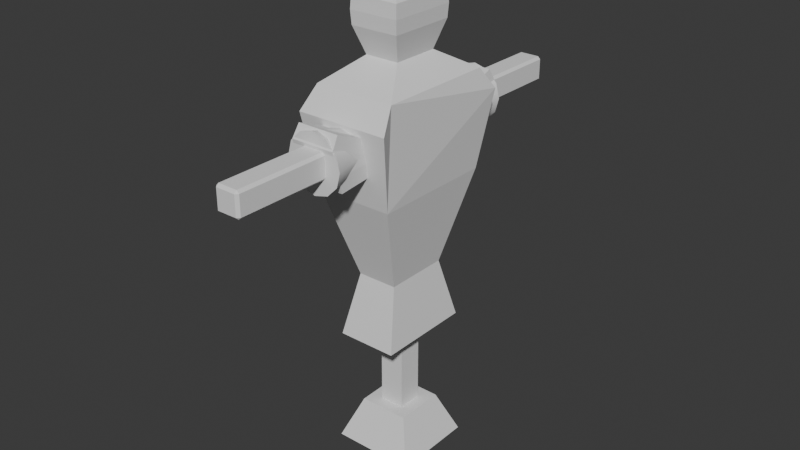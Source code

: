 # Source: TrainingDummy.blend  (saved by Blender 5.0.118; exported with 4.5.12 LTS)
import bpy
from mathutils import Matrix  # noqa: F401  (used for matrix-valued properties, if any)

bpy.ops.wm.read_factory_settings(use_empty=True)
scene = bpy.context.scene
scene.name = 'Scene'

# ---- collections
col_collection = bpy.data.collections.new('Collection'); scene.collection.children.link(col_collection)

# ---- node groups
ng_smooth_by_angle = bpy.data.node_groups.new('Smooth by Angle', 'GeometryNodeTree')
_s = ng_smooth_by_angle.interface.new_socket(name='Mesh', in_out='OUTPUT', socket_type='NodeSocketGeometry')
_s = ng_smooth_by_angle.interface.new_socket(name='Mesh', in_out='INPUT', socket_type='NodeSocketGeometry')
_s = ng_smooth_by_angle.interface.new_socket(name='Angle', in_out='INPUT', socket_type='NodeSocketFloat')
_s.subtype = 'ANGLE'
_s.default_value = 0.5236
_s.min_value = 0.0
_s.max_value = 3.142
_s.description = 'Maximum face angle for smooth edges'
_s = ng_smooth_by_angle.interface.new_socket(name='Ignore Sharpness', in_out='INPUT', socket_type='NodeSocketBool')
_s.force_non_field = True
ng_smooth_by_angle.is_modifier = True
_N = ng_smooth_by_angle.nodes; _L = ng_smooth_by_angle.links
n0 = _N.new('GeometryNodeSetShadeSmooth'); n0.name = 'Set Shade Smooth'; n0.location = (120, -80)
n0.domain = 'EDGE'
n1 = _N.new('GeometryNodeSetShadeSmooth'); n1.name = 'Set Shade Smooth.001'; n1.location = (300, -80)
n2 = _N.new('NodeGroupOutput'); n2.name = 'Group Output'; n2.location = (480, -80)
n3 = _N.new('GeometryNodeInputMeshEdgeAngle'); n3.name = 'Edge Angle'; n3.location = (-440, -240)
n4 = _N.new('NodeGroupInput'); n4.name = 'Group Input'; n4.location = (-80, -80)
n5 = _N.new('GeometryNodeInputEdgeSmooth'); n5.name = 'Is Edge Smooth'; n5.location = (-260, -120)
n6 = _N.new('GeometryNodeInputShadeSmooth'); n6.name = 'Is Shade Smooth'; n6.location = (-440, -397)
n7 = _N.new('FunctionNodeCompare'); n7.name = 'Compare'; n7.location = (-260, -260)
n7.operation = 'LESS_EQUAL'
n7.inputs[6].default_value = (0.0, 0.0, 0.0, 0.0)
n7.inputs[7].default_value = (0.0, 0.0, 0.0, 0.0)
n8 = _N.new('FunctionNodeBooleanMath'); n8.name = 'Boolean Math.001'; n8.location = (-80, -260)
n9 = _N.new('NodeGroupInput'); n9.name = 'Group Input.001'; n9.location = (-440, -329)
n10 = _N.new('NodeGroupInput'); n10.name = 'Group Input.002'; n10.location = (-259, -189)
n11 = _N.new('FunctionNodeBooleanMath'); n11.name = 'Boolean Math'; n11.location = (-80, -149)
n11.operation = 'OR'
n12 = _N.new('FunctionNodeBooleanMath'); n12.name = 'Boolean Math.002'; n12.location = (-260, -380)
n12.operation = 'OR'
n13 = _N.new('NodeGroupInput'); n13.name = 'Group Input.003'; n13.location = (-440, -460)
_L.new(n3.outputs[0], n7.inputs[0])
_L.new(n1.outputs[0], n2.inputs[0])
_L.new(n9.outputs[1], n7.inputs[1])
_L.new(n7.outputs[0], n8.inputs[0])
_L.new(n4.outputs[0], n0.inputs[0])
_L.new(n0.outputs[0], n1.inputs[0])
_L.new(n8.outputs[0], n0.inputs[2])
_L.new(n10.outputs[2], n11.inputs[1])
_L.new(n5.outputs[0], n11.inputs[0])
_L.new(n11.outputs[0], n0.inputs[1])
_L.new(n13.outputs[2], n12.inputs[1])
_L.new(n6.outputs[0], n12.inputs[0])
_L.new(n12.outputs[0], n8.inputs[1])
n2.is_active_output = True

# ---- world
world_world = bpy.data.worlds.new('World'); scene.world = world_world
world_world.use_nodes = True; world_world.node_tree.nodes.clear()
_N = world_world.node_tree.nodes; _L = world_world.node_tree.links
n0 = _N.new('ShaderNodeOutputWorld'); n0.name = 'World Output'; n0.location = (200, 100)
n1 = _N.new('ShaderNodeBackground'); n1.name = 'Background'; n1.location = (-200, 100)
n1.inputs[0].default_value = (0.05088, 0.05088, 0.05088, 1.0)
_L.new(n1.outputs[0], n0.inputs[0])
n0.is_active_output = True
world_world.color = (0.05088, 0.05088, 0.05088)
world_world.sun_shadow_jitter_overblur = 0.0

# ---- meshes
me_cube_001 = bpy.data.meshes.new('Cube.001')
me_cube_001.from_pydata([(-0.309, -0.309, -0.104), (-0.1854, -0.1854, 0.2049), (-0.309, 0.309, -0.104), (-0.1854, 0.1854, 0.2049), (0.309, -0.309, -0.104), (0.1854, -0.1854, 0.2049), (0.309, 0.309, -0.104), (0.1854, 0.1854, 0.2049)], [], [(0, 1, 3, 2), (2, 3, 7, 6), (6, 7, 5, 4), (4, 5, 1, 0), (2, 6, 4, 0), (7, 3, 1, 5)])
_uv = me_cube_001.uv_layers.new(name='UVMap')
_uv.uv.foreach_set('vector', [0.375, 0.0, 0.625, 0.0, 0.625, 0.25, 0.375, 0.25, 0.375, 0.25, 0.625, 0.25, 0.625, 0.5, 0.375, 0.5, 0.375, 0.5, 0.625, 0.5, 0.625, 0.75, 0.375, 0.75, 0.375, 0.75, 0.625, 0.75, 0.625, 1.0, 0.375, 1.0, 0.125, 0.5, 0.375, 0.5, 0.375, 0.75, 0.125, 0.75, 0.625, 0.5, 0.875, 0.5, 0.875, 0.75, 0.625, 0.75])
me_cube_001.update()
me_cube_002 = bpy.data.meshes.new('Cube.002')
me_cube_002.from_pydata([(-0.09269, -0.09269, 0.174), (-0.09269, -0.09269, 3.013), (-0.09269, 0.09269, 0.174), (-0.09269, 0.09269, 3.013), (0.09269, -0.09269, 0.174), (0.09269, -0.09269, 3.013), (0.09269, 0.09269, 0.174), (0.09269, 0.09269, 3.013)], [], [(0, 1, 3, 2), (2, 3, 7, 6), (6, 7, 5, 4), (4, 5, 1, 0), (2, 6, 4, 0), (7, 3, 1, 5)])
_uv = me_cube_002.uv_layers.new(name='UVMap')
_uv.uv.foreach_set('vector', [0.375, 0.0, 0.625, 0.0, 0.625, 0.25, 0.375, 0.25, 0.375, 0.25, 0.625, 0.25, 0.625, 0.5, 0.375, 0.5, 0.375, 0.5, 0.625, 0.5, 0.625, 0.75, 0.375, 0.75, 0.375, 0.75, 0.625, 0.75, 0.625, 1.0, 0.375, 1.0, 0.125, 0.5, 0.375, 0.5, 0.375, 0.75, 0.125, 0.75, 0.625, 0.5, 0.875, 0.5, 0.875, 0.75, 0.625, 0.75])
me_cube_002.update()
me_cube_003 = bpy.data.meshes.new('Cube.003')
me_cube_003.from_pydata([(-0.07333, 1.508, 1.878), (-0.07333, 1.489, 1.859), (-0.09269, 1.489, 1.878), (-0.07333, 1.508, 2.025), (-0.09269, 1.489, 2.025), (-0.07333, 1.489, 2.044), (0.07333, 1.508, 1.878), (0.09269, 1.489, 1.878), (0.07333, 1.489, 1.859), (0.07333, 1.508, 2.025), (0.07333, 1.489, 2.044), (0.09269, 1.489, 2.025), (-0.07333, -2.384e-07, 1.859), (-0.09269, -1.192e-07, 1.878), (-0.07333, -1.192e-07, 2.044), (-0.09269, -2.384e-07, 2.025), (0.09269, -1.192e-07, 2.025), (0.07333, -2.384e-07, 2.044), (0.07333, -1.192e-07, 1.859), (0.09269, -2.384e-07, 1.878)], [], [(0, 1, 2), (3, 4, 5), (6, 7, 8), (9, 10, 11), (3, 0, 2, 4), (14, 5, 4, 15), (9, 3, 5, 10), (16, 11, 10, 17), (6, 9, 11, 7), (18, 8, 7, 19), (0, 6, 8, 1), (3, 9, 6, 0), (11, 16, 19, 7), (5, 14, 17, 10), (8, 18, 12, 1), (2, 13, 15, 4), (1, 12, 13, 2)])
_uv = me_cube_003.uv_layers.new(name='UVMap')
_uv.uv.foreach_set('vector', [0.375, 0.9739, 0.377, 0.9739, 0.377, 1.0, 0.375, 0.2239, 0.377, 0.2239, 0.377, 0.2674, 0.3619, 0.75, 0.377, 0.7304, 0.377, 0.7761, 0.3489, 0.5261, 0.363, 0.4869, 0.3765, 0.5261, 0.375, 0.2239, 0.375, 0.0261, 0.377, 0.0261, 0.377, 0.2239, 0.5, 0.2674, 0.377, 0.2674, 0.377, 0.2239, 0.5, 0.2239, 0.3489, 0.5261, 0.1511, 0.5261, 0.1511, 0.5, 0.363, 0.4869, 0.5, 0.5261, 0.3765, 0.5261, 0.363, 0.4869, 0.5, 0.4869, 0.3619, 0.75, 0.3489, 0.5261, 0.3765, 0.5261, 0.377, 0.7304, 0.5, 0.7761, 0.377, 0.7761, 0.377, 0.7304, 0.5, 0.7304, 0.375, 0.9739, 0.3619, 0.75, 0.377, 0.7761, 0.377, 0.9739, 0.1511, 0.5261, 0.3489, 0.5261, 0.3619, 0.75, 0.1511, 0.7239, 0.3765, 0.5261, 0.5, 0.5261, 0.5, 0.7304, 0.377, 0.7304, 0.377, 0.2674, 0.5, 0.2674, 0.5, 0.4869, 0.363, 0.4869, 0.377, 0.7761, 0.5, 0.7761, 0.5, 0.9739, 0.377, 0.9739, 0.377, 0.0261, 0.5, 0.0261, 0.5, 0.2239, 0.377, 0.2239, 0.377, 0.9739, 0.5, 0.9739, 0.5, 1.0, 0.377, 1.0])
me_cube_003.update()
me_cube_005 = bpy.data.meshes.new('Cube.005')
me_cube_005.from_pydata([(-0.2215, -0.3601, 0.8432), (-0.126, -0.1751, 2.845), (-0.2215, 0.3601, 0.8432), (-0.126, 0.1751, 2.845), (0.2215, -0.3601, 0.8432), (0.126, -0.1751, 2.845), (0.2215, 0.3601, 0.8432), (0.126, 0.1751, 2.845), (-0.1788, -0.2484, 3.237), (-0.1788, 0.2484, 3.237), (0.1788, 0.2484, 3.237), (0.1788, -0.2484, 3.237), (-0.09471, -0.1552, 3.349), (-0.09471, 0.1552, 3.349), (0.09471, 0.1552, 3.349), (0.09471, -0.1552, 3.349), (0.1788, -0.2484, 3.041), (-0.1788, -0.2484, 3.041), (-0.1788, 0.2484, 3.041), (0.1788, 0.2484, 3.041), (-0.1486, -0.2417, 1.298), (-0.1486, 0.2417, 1.298), (0.1486, 0.2417, 1.298), (0.1486, -0.2417, 1.298), (-0.2831, -0.4603, 1.969), (-0.2831, 0.4603, 1.969), (0.2831, 0.4603, 1.969), (0.2831, -0.4603, 1.969), (-0.3466, -0.5635, 2.528), (-0.3016, -0.4425, 2.69), (-0.3016, 0.4425, 2.69), (-0.3466, 0.5635, 2.528), (0.3466, 0.5635, 2.528), (0.3016, 0.4425, 2.69), (0.3016, -0.4425, 2.69), (0.3466, -0.5635, 2.528), (0.1838, -0.2554, 3.139), (-0.1838, 0.2554, 3.139), (-0.1838, -0.2554, 3.139), (0.1838, 0.2554, 3.139)], [], [(2, 6, 4, 0), (38, 36, 11, 8), (39, 37, 9, 10), (36, 39, 10, 11), (37, 38, 8, 9), (10, 9, 13, 14), (11, 10, 14, 15), (8, 11, 15, 12), (14, 13, 12, 15), (3, 1, 17, 18), (5, 7, 19, 16), (7, 3, 18, 19), (1, 5, 16, 17), (4, 23, 20, 0), (6, 22, 23, 4), (2, 21, 22, 6), (0, 20, 21, 2), (23, 27, 24, 20), (22, 26, 27, 23), (21, 25, 26, 22), (20, 24, 25, 21), (30, 33, 32, 31), (34, 29, 28, 35), (27, 35, 28, 24), (24, 28, 29, 30, 31, 25), (5, 1, 29, 34), (1, 3, 30, 29), (25, 31, 32, 26), (3, 7, 33, 30), (26, 32, 33, 34, 35, 27), (7, 5, 34, 33), (18, 17, 38, 37), (16, 19, 39, 36), (19, 18, 37, 39), (17, 16, 36, 38), (9, 8, 12, 13)])
_uv = me_cube_005.uv_layers.new(name='UVMap')
_uv.uv.foreach_set('vector', [0.125, 0.5, 0.375, 0.5, 0.375, 0.75, 0.125, 0.75, 0.8385, 0.7251, 0.6615, 0.7251, 0.6615, 0.7251, 0.8385, 0.7251, 0.6615, 0.5249, 0.8385, 0.5249, 0.8385, 0.5249, 0.6615, 0.5249, 0.6615, 0.7251, 0.6615, 0.5249, 0.6615, 0.5249, 0.6615, 0.7251, 0.8385, 0.5249, 0.8385, 0.7251, 0.8385, 0.7251, 0.8385, 0.5249, 0.6615, 0.5249, 0.8385, 0.5249, 0.7968, 0.5624, 0.7032, 0.5624, 0.6615, 0.7251, 0.6615, 0.5249, 0.7032, 0.5624, 0.7032, 0.6876, 0.8385, 0.7251, 0.6615, 0.7251, 0.7032, 0.6876, 0.7968, 0.6876, 0.7032, 0.5624, 0.7968, 0.5624, 0.7968, 0.6876, 0.7032, 0.6876, 0.8385, 0.5249, 0.8385, 0.7251, 0.8385, 0.7251, 0.8385, 0.5249, 0.6615, 0.7251, 0.6615, 0.5249, 0.6615, 0.5249, 0.6615, 0.7251, 0.6615, 0.5249, 0.8385, 0.5249, 0.8385, 0.5249, 0.6615, 0.5249, 0.8385, 0.7251, 0.6615, 0.7251, 0.6615, 0.7251, 0.8385, 0.7251, 0.375, 0.75, 0.4384, 0.75, 0.4384, 1.0, 0.375, 1.0, 0.375, 0.5, 0.4384, 0.5, 0.4384, 0.75, 0.375, 0.75, 0.375, 0.25, 0.4384, 0.25, 0.4384, 0.5, 0.375, 0.5, 0.375, 0.0, 0.4384, 0.0, 0.4384, 0.25, 0.375, 0.25, 0.4384, 0.75, 0.5317, 0.75, 0.5317, 1.0, 0.4384, 1.0, 0.4384, 0.5, 0.5317, 0.5, 0.5317, 0.75, 0.4384, 0.75, 0.4384, 0.25, 0.5317, 0.25, 0.5317, 0.5, 0.4384, 0.5, 0.4384, 0.0, 0.5317, 0.0, 0.5317, 0.25, 0.4384, 0.25, 0.625, 0.2492, 0.6295, 0.493, 0.6095, 0.5, 0.6095, 0.25, 0.6295, 0.757, 0.625, 0.9799, 0.6095, 1.0, 0.6095, 0.75, 0.5317, 0.75, 0.6095, 0.75, 0.6095, 1.0, 0.5317, 1.0, 0.5317, 0.0, 0.6095, 0.0, 0.625, 0.02422, 0.625, 0.2258, 0.6095, 0.25, 0.5317, 0.25, 0.6615, 0.7251, 0.8385, 0.7251, 0.866, 0.7438, 0.6295, 0.757, 0.8385, 0.7251, 0.8385, 0.5249, 0.875, 0.5242, 0.866, 0.7438, 0.5317, 0.25, 0.6095, 0.25, 0.6095, 0.5, 0.5317, 0.5, 0.8385, 0.5249, 0.6615, 0.5249, 0.6295, 0.493, 0.866, 0.5062, 0.5317, 0.5, 0.6095, 0.5, 0.6241, 0.5161, 0.6241, 0.7339, 0.6095, 0.75, 0.5317, 0.75, 0.6615, 0.5249, 0.6615, 0.7251, 0.6241, 0.7339, 0.6295, 0.493, 0.8385, 0.5249, 0.8385, 0.7251, 0.8385, 0.7251, 0.8385, 0.5249, 0.6615, 0.7251, 0.6615, 0.5249, 0.6615, 0.5249, 0.6615, 0.7251, 0.6615, 0.5249, 0.8385, 0.5249, 0.8385, 0.5249, 0.6615, 0.5249, 0.8385, 0.7251, 0.6615, 0.7251, 0.6615, 0.7251, 0.8385, 0.7251, 0.8385, 0.5249, 0.8385, 0.7251, 0.7968, 0.6876, 0.7968, 0.5624])
me_cube_005.update()
me_cylinder = bpy.data.meshes.new('Cylinder')
me_cylinder.from_pydata([(-1.721e-09, 0.8065, 2.562), (-2.11e-10, 0.3198, 2.454), (0.1062, 0.8065, 2.534), (0.05183, 0.3198, 2.44), (0.1839, 0.8065, 2.456), (0.08978, 0.3198, 2.402), (0.2123, 0.8065, 2.35), (0.1037, 0.3198, 2.35), (0.1839, 0.8065, 2.244), (0.08978, 0.3198, 2.298), (0.1062, 0.8065, 2.166), (0.05183, 0.3198, 2.26), (-1.721e-09, 0.8065, 2.138), (-2.11e-10, 0.3198, 2.246), (-0.1062, 0.8065, 2.166), (-0.05183, 0.3198, 2.26), (-0.1839, 0.8065, 2.244), (-0.08978, 0.3198, 2.298), (-0.2123, 0.8065, 2.35), (-0.1037, 0.3198, 2.35), (-0.1839, 0.8065, 2.456), (-0.08978, 0.3198, 2.402), (-0.1062, 0.8065, 2.534), (-0.05183, 0.3198, 2.44)], [], [(0, 1, 3, 2), (2, 3, 5, 4), (4, 5, 7, 6), (6, 7, 9, 8), (8, 9, 11, 10), (10, 11, 13, 12), (12, 13, 15, 14), (14, 15, 17, 16), (16, 17, 19, 18), (18, 19, 21, 20), (3, 1, 23, 21, 19, 17, 15, 13, 11, 9, 7, 5), (20, 21, 23, 22), (22, 23, 1, 0), (0, 2, 4, 6, 8, 10, 12, 14, 16, 18, 20, 22)])
me_cylinder.polygons.foreach_set('use_smooth', [True] * 14)
_uv = me_cylinder.uv_layers.new(name='UVMap')
_uv.uv.foreach_set('vector', [1.0, 0.5, 1.0, 1.0, 0.9167, 1.0, 0.9167, 0.5, 0.9167, 0.5, 0.9167, 1.0, 0.8333, 1.0, 0.8333, 0.5, 0.8333, 0.5, 0.8333, 1.0, 0.75, 1.0, 0.75, 0.5, 0.75, 0.5, 0.75, 1.0, 0.6667, 1.0, 0.6667, 0.5, 0.6667, 0.5, 0.6667, 1.0, 0.5833, 1.0, 0.5833, 0.5, 0.5833, 0.5, 0.5833, 1.0, 0.5, 1.0, 0.5, 0.5, 0.5, 0.5, 0.5, 1.0, 0.4167, 1.0, 0.4167, 0.5, 0.4167, 0.5, 0.4167, 1.0, 0.3333, 1.0, 0.3333, 0.5, 0.3333, 0.5, 0.3333, 1.0, 0.25, 1.0, 0.25, 0.5, 0.25, 0.5, 0.25, 1.0, 0.1667, 1.0, 0.1667, 0.5, 0.37, 0.4578, 0.25, 0.49, 0.13, 0.4578, 0.04215, 0.37, 0.01, 0.25, 0.04215, 0.13, 0.13, 0.04215, 0.25, 0.01, 0.37, 0.04215, 0.4578, 0.13, 0.49, 0.25, 0.4578, 0.37, 0.1667, 0.5, 0.1667, 1.0, 0.08333, 1.0, 0.08333, 0.5, 0.08333, 0.5, 0.08333, 1.0, 7.451e-08, 1.0, 7.451e-08, 0.5, 0.75, 0.49, 0.87, 0.4578, 0.9578, 0.37, 0.99, 0.25, 0.9578, 0.13, 0.87, 0.04215, 0.75, 0.01, 0.63, 0.04215, 0.5422, 0.13, 0.51, 0.25, 0.5422, 0.37, 0.63, 0.4578])
me_cylinder.update()
me_cube_006 = bpy.data.meshes.new('Cube.006')
me_cube_006.from_pydata([(-0.1575, 0.4223, 2.202), (-0.157, 0.4884, 2.452), (-0.1575, 0.7339, 2.171), (-0.157, 0.7597, 2.563), (0.1575, 0.4223, 2.202), (0.157, 0.4884, 2.452), (0.1575, 0.7339, 2.171), (0.157, 0.7597, 2.563), (-0.1655, 0.4326, 2.312), (-0.1652, 0.5251, 2.362), (-0.1652, 0.8132, 2.472), (-0.1655, 0.7677, 2.281), (0.1648, 0.8132, 2.472), (0.1655, 0.7677, 2.281), (0.1648, 0.5251, 2.362), (0.1655, 0.4326, 2.312)], [], [(9, 1, 3, 10), (10, 3, 7, 12), (12, 7, 5, 14), (14, 5, 1, 9), (2, 6, 4, 0), (7, 3, 1, 5), (4, 15, 8, 0), (15, 14, 9, 8), (6, 13, 15, 4), (13, 12, 14, 15), (2, 11, 13, 6), (11, 10, 12, 13), (0, 8, 11, 2), (8, 9, 10, 11)])
_uv = me_cube_006.uv_layers.new(name='UVMap')
_uv.uv.foreach_set('vector', [0.5417, 0.0, 0.625, 0.0, 0.625, 0.25, 0.5417, 0.25, 0.5417, 0.25, 0.625, 0.25, 0.625, 0.5, 0.5417, 0.5, 0.5417, 0.5, 0.625, 0.5, 0.625, 0.75, 0.5417, 0.75, 0.5417, 0.75, 0.625, 0.75, 0.625, 1.0, 0.5417, 1.0, 0.125, 0.5, 0.375, 0.5, 0.375, 0.75, 0.125, 0.75, 0.625, 0.5, 0.875, 0.5, 0.875, 0.75, 0.625, 0.75, 0.375, 0.75, 0.4583, 0.75, 0.4583, 1.0, 0.375, 1.0, 0.4583, 0.75, 0.5417, 0.75, 0.5417, 1.0, 0.4583, 1.0, 0.375, 0.5, 0.4583, 0.5, 0.4583, 0.75, 0.375, 0.75, 0.4583, 0.5, 0.5417, 0.5, 0.5417, 0.75, 0.4583, 0.75, 0.375, 0.25, 0.4583, 0.25, 0.4583, 0.5, 0.375, 0.5, 0.4583, 0.25, 0.5417, 0.25, 0.5417, 0.5, 0.4583, 0.5, 0.375, 0.0, 0.4583, 0.0, 0.4583, 0.25, 0.375, 0.25, 0.4583, 0.0, 0.5417, 0.0, 0.5417, 0.25, 0.4583, 0.25])
me_cube_006.update()

# ---- objects
ob_base = bpy.data.objects.new('Base', me_cube_001)
ob_supportpost = bpy.data.objects.new('SupportPost', me_cube_002)
ob_armspost = bpy.data.objects.new('ArmsPost', me_cube_003)
ob_body = bpy.data.objects.new('Body', me_cube_005)
ob_cylinder = bpy.data.objects.new('Cylinder', me_cylinder)
ob_cube = bpy.data.objects.new('Cube', me_cube_006)

# ---- transforms, parenting, visibility, modifiers, constraints
ob_base.location = (0.0, 0.0, 0.0)
ob_supportpost.location = (0.0, 0.0, 0.0)
ob_armspost.location = (0.0, 0.0, 0.4039)
_m = ob_armspost.modifiers.new('Mirror', 'MIRROR')
_m.use_axis = (False, True, False)
ob_body.location = (0.0, 0.0, 0.0)
ob_cylinder.location = (0.0, 0.0, 0.0)
_m = ob_cylinder.modifiers.new('Mirror', 'MIRROR')
_m.use_axis = (False, True, False)
_m = ob_cylinder.modifiers.new('Smooth by Angle', 'NODES')
_m.node_group = ng_smooth_by_angle
_m.use_pin_to_last = True
_m.show_group_selector = False
ob_cube.location = (0.0, 0.0, 0.0)
_m = ob_cube.modifiers.new('Mirror', 'MIRROR')
_m.use_axis = (False, True, False)

# ---- collection membership
col_collection.objects.link(ob_base)
col_collection.objects.link(ob_supportpost)
col_collection.objects.link(ob_armspost)
col_collection.objects.link(ob_body)
col_collection.objects.link(ob_cylinder)
col_collection.objects.link(ob_cube)

# ---- scene / render settings (as saved in the file)
scene.frame_start = 1; scene.frame_end = 250; scene.frame_set(1)
scene.render.engine = 'BLENDER_EEVEE_NEXT'
scene.render.bake_bias = 0.0
scene.render.bake_samples = 0
scene.cycles.sampling_pattern = 'TABULATED_SOBOL'
scene.eevee.use_volume_custom_range = False
bpy.context.view_layer.update()

# ---- added for rendering (the .blend has no active camera and no usable light): camera, sun
cam_auto = bpy.data.cameras.new('AutoCamera')
cam_auto.lens = 50.0
cam_auto.sensor_width = 36.0
cam_auto.clip_end = 1000.0
ob_auto_camera = bpy.data.objects.new('AutoCamera', cam_auto)
scene.collection.objects.link(ob_auto_camera)
ob_auto_camera.location = (4.29036, -5.14843, 5.05458)
ob_auto_camera.rotation_euler = (1.09748, -7.21219e-08, 0.694738)
scene.camera = ob_auto_camera
light_auto_sun = bpy.data.lights.new('AutoSun', 'SUN')
light_auto_sun.energy = 3.0
light_auto_sun.angle = 0.0523599
ob_auto_sun = bpy.data.objects.new('AutoSun', light_auto_sun)
scene.collection.objects.link(ob_auto_sun)
ob_auto_sun.rotation_euler = (0.872665, 0.174533, 0.523599)
bpy.context.view_layer.update()

